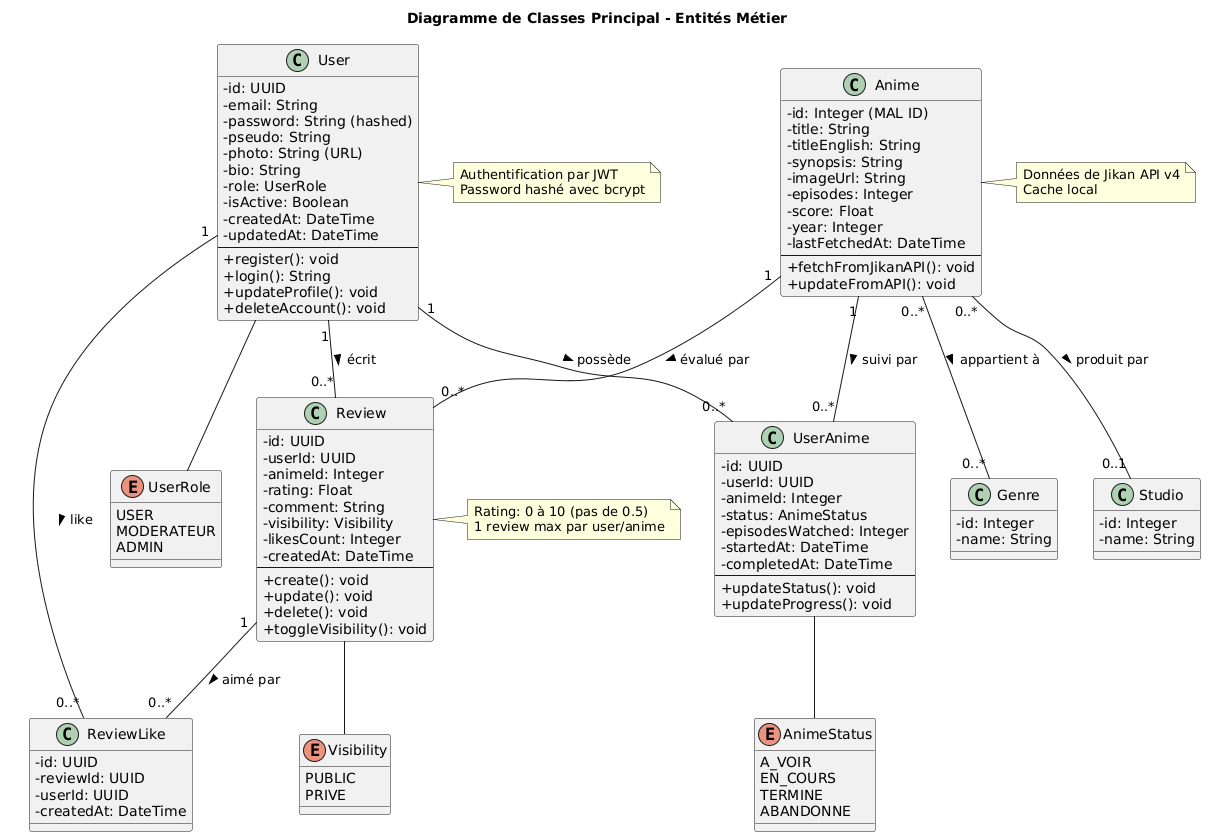

The diagram above was rendered by PlantUML. Its source (embedded in the PNG):
@startuml
' Configuration du style
skinparam classAttributeIconSize 0

title Diagramme de Classes Principal - Entités Métier

' ============================
' ENUMERATIONS
' ============================

enum AnimeStatus {
  A_VOIR
  EN_COURS
  TERMINE
  ABANDONNE
}

enum UserRole {
  USER
  MODERATEUR
  ADMIN
}

enum Visibility {
  PUBLIC
  PRIVE
}

' ============================
' CLASSES PRINCIPALES
' ============================

class User {
  - id: UUID
  - email: String
  - password: String (hashed)
  - pseudo: String
  - photo: String (URL)
  - bio: String
  - role: UserRole
  - isActive: Boolean
  - createdAt: DateTime
  - updatedAt: DateTime
  --
  + register(): void
  + login(): String
  + updateProfile(): void
  + deleteAccount(): void
}

class Anime {
  - id: Integer (MAL ID)
  - title: String
  - titleEnglish: String
  - synopsis: String
  - imageUrl: String
  - episodes: Integer
  - score: Float
  - year: Integer
  - lastFetchedAt: DateTime
  --
  + fetchFromJikanAPI(): void
  + updateFromAPI(): void
}

class UserAnime {
  - id: UUID
  - userId: UUID
  - animeId: Integer
  - status: AnimeStatus
  - episodesWatched: Integer
  - startedAt: DateTime
  - completedAt: DateTime
  --
  + updateStatus(): void
  + updateProgress(): void
}

class Review {
  - id: UUID
  - userId: UUID
  - animeId: Integer
  - rating: Float
  - comment: String
  - visibility: Visibility
  - likesCount: Integer
  - createdAt: DateTime
  --
  + create(): void
  + update(): void
  + delete(): void
  + toggleVisibility(): void
}

class ReviewLike {
  - id: UUID
  - reviewId: UUID
  - userId: UUID
  - createdAt: DateTime
}

class Genre {
  - id: Integer
  - name: String
}

class Studio {
  - id: Integer
  - name: String
}

' ============================
' RELATIONS
' ============================

User "1" -- "0..*" UserAnime : possède >
User "1" -- "0..*" Review : écrit >
User "1" -- "0..*" ReviewLike : like >

Anime "1" -- "0..*" UserAnime : suivi par >
Anime "1" -- "0..*" Review : évalué par >
Anime "0..*" -- "0..*" Genre : appartient à >
Anime "0..*" -- "0..1" Studio : produit par >

Review "1" -- "0..*" ReviewLike : aimé par >

User -- UserRole
UserAnime -- AnimeStatus
Review -- Visibility

note right of User
  Authentification par JWT
  Password hashé avec bcrypt
end note

note right of Anime
  Données de Jikan API v4
  Cache local
end note

note right of Review
  Rating: 0 à 10 (pas de 0.5)
  1 review max par user/anime
end note
@enduml